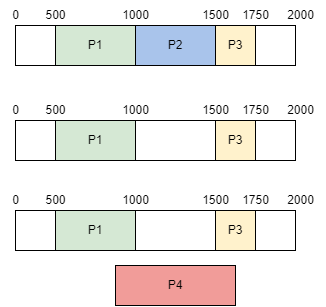

The diagram above was exported from draw.io. Its source (the exported page's mxGraphModel, read from the mxfile embedded in the PNG):
<mxGraphModel dx="791" dy="363" grid="1" gridSize="10" guides="1" tooltips="1" connect="1" arrows="1" fold="1" page="1" pageScale="1" pageWidth="1169" pageHeight="1654" math="0" shadow="0">
  <root>
    <mxCell id="0" />
    <mxCell id="1" parent="0" />
    <mxCell id="PQeA7u4jHxYIXuhnT1sl-1" value="" style="rounded=0;whiteSpace=wrap;html=1;" vertex="1" parent="1">
      <mxGeometry x="440" y="360" width="280" height="40" as="geometry" />
    </mxCell>
    <mxCell id="PQeA7u4jHxYIXuhnT1sl-2" value="0" style="text;html=1;align=center;verticalAlign=middle;resizable=0;points=[];autosize=1;strokeColor=none;fillColor=none;" vertex="1" parent="1">
      <mxGeometry x="425" y="335" width="30" height="30" as="geometry" />
    </mxCell>
    <mxCell id="PQeA7u4jHxYIXuhnT1sl-3" value="500" style="text;html=1;align=center;verticalAlign=middle;resizable=0;points=[];autosize=1;strokeColor=none;fillColor=none;" vertex="1" parent="1">
      <mxGeometry x="460" y="335" width="40" height="30" as="geometry" />
    </mxCell>
    <mxCell id="PQeA7u4jHxYIXuhnT1sl-4" value="P1" style="rounded=0;whiteSpace=wrap;html=1;fillColor=#D5E8D4;" vertex="1" parent="1">
      <mxGeometry x="480" y="360" width="80" height="40" as="geometry" />
    </mxCell>
    <mxCell id="PQeA7u4jHxYIXuhnT1sl-5" value="1000" style="text;html=1;align=center;verticalAlign=middle;resizable=0;points=[];autosize=1;strokeColor=none;fillColor=none;" vertex="1" parent="1">
      <mxGeometry x="535" y="335" width="50" height="30" as="geometry" />
    </mxCell>
    <mxCell id="PQeA7u4jHxYIXuhnT1sl-6" value="P2" style="rounded=0;whiteSpace=wrap;html=1;fillColor=#A9C4EB;" vertex="1" parent="1">
      <mxGeometry x="560" y="360" width="80" height="40" as="geometry" />
    </mxCell>
    <mxCell id="PQeA7u4jHxYIXuhnT1sl-7" value="1500" style="text;html=1;align=center;verticalAlign=middle;resizable=0;points=[];autosize=1;strokeColor=none;fillColor=none;" vertex="1" parent="1">
      <mxGeometry x="615" y="335" width="50" height="30" as="geometry" />
    </mxCell>
    <mxCell id="PQeA7u4jHxYIXuhnT1sl-8" value="P3" style="rounded=0;whiteSpace=wrap;html=1;fillColor=#FFF2CC;" vertex="1" parent="1">
      <mxGeometry x="640" y="360" width="40" height="40" as="geometry" />
    </mxCell>
    <mxCell id="PQeA7u4jHxYIXuhnT1sl-9" value="1750" style="text;html=1;align=center;verticalAlign=middle;resizable=0;points=[];autosize=1;strokeColor=none;fillColor=none;" vertex="1" parent="1">
      <mxGeometry x="655" y="335" width="50" height="30" as="geometry" />
    </mxCell>
    <mxCell id="PQeA7u4jHxYIXuhnT1sl-10" value="2000" style="text;html=1;align=center;verticalAlign=middle;resizable=0;points=[];autosize=1;strokeColor=none;fillColor=none;" vertex="1" parent="1">
      <mxGeometry x="700" y="335" width="50" height="30" as="geometry" />
    </mxCell>
    <mxCell id="PQeA7u4jHxYIXuhnT1sl-11" value="" style="rounded=0;whiteSpace=wrap;html=1;" vertex="1" parent="1">
      <mxGeometry x="440" y="455" width="280" height="40" as="geometry" />
    </mxCell>
    <mxCell id="PQeA7u4jHxYIXuhnT1sl-12" value="0" style="text;html=1;align=center;verticalAlign=middle;resizable=0;points=[];autosize=1;strokeColor=none;fillColor=none;" vertex="1" parent="1">
      <mxGeometry x="425" y="430" width="30" height="30" as="geometry" />
    </mxCell>
    <mxCell id="PQeA7u4jHxYIXuhnT1sl-13" value="500" style="text;html=1;align=center;verticalAlign=middle;resizable=0;points=[];autosize=1;strokeColor=none;fillColor=none;" vertex="1" parent="1">
      <mxGeometry x="460" y="430" width="40" height="30" as="geometry" />
    </mxCell>
    <mxCell id="PQeA7u4jHxYIXuhnT1sl-14" value="P1" style="rounded=0;whiteSpace=wrap;html=1;fillColor=#D5E8D4;" vertex="1" parent="1">
      <mxGeometry x="480" y="455" width="80" height="40" as="geometry" />
    </mxCell>
    <mxCell id="PQeA7u4jHxYIXuhnT1sl-15" value="1000" style="text;html=1;align=center;verticalAlign=middle;resizable=0;points=[];autosize=1;strokeColor=none;fillColor=none;" vertex="1" parent="1">
      <mxGeometry x="535" y="430" width="50" height="30" as="geometry" />
    </mxCell>
    <mxCell id="PQeA7u4jHxYIXuhnT1sl-17" value="1500" style="text;html=1;align=center;verticalAlign=middle;resizable=0;points=[];autosize=1;strokeColor=none;fillColor=none;" vertex="1" parent="1">
      <mxGeometry x="615" y="430" width="50" height="30" as="geometry" />
    </mxCell>
    <mxCell id="PQeA7u4jHxYIXuhnT1sl-18" value="P3" style="rounded=0;whiteSpace=wrap;html=1;fillColor=#FFF2CC;" vertex="1" parent="1">
      <mxGeometry x="640" y="455" width="40" height="40" as="geometry" />
    </mxCell>
    <mxCell id="PQeA7u4jHxYIXuhnT1sl-19" value="1750" style="text;html=1;align=center;verticalAlign=middle;resizable=0;points=[];autosize=1;strokeColor=none;fillColor=none;" vertex="1" parent="1">
      <mxGeometry x="655" y="430" width="50" height="30" as="geometry" />
    </mxCell>
    <mxCell id="PQeA7u4jHxYIXuhnT1sl-20" value="2000" style="text;html=1;align=center;verticalAlign=middle;resizable=0;points=[];autosize=1;strokeColor=none;fillColor=none;" vertex="1" parent="1">
      <mxGeometry x="700" y="430" width="50" height="30" as="geometry" />
    </mxCell>
    <mxCell id="PQeA7u4jHxYIXuhnT1sl-21" value="" style="rounded=0;whiteSpace=wrap;html=1;" vertex="1" parent="1">
      <mxGeometry x="440" y="545" width="280" height="40" as="geometry" />
    </mxCell>
    <mxCell id="PQeA7u4jHxYIXuhnT1sl-22" value="0" style="text;html=1;align=center;verticalAlign=middle;resizable=0;points=[];autosize=1;strokeColor=none;fillColor=none;" vertex="1" parent="1">
      <mxGeometry x="425" y="520" width="30" height="30" as="geometry" />
    </mxCell>
    <mxCell id="PQeA7u4jHxYIXuhnT1sl-23" value="500" style="text;html=1;align=center;verticalAlign=middle;resizable=0;points=[];autosize=1;strokeColor=none;fillColor=none;" vertex="1" parent="1">
      <mxGeometry x="460" y="520" width="40" height="30" as="geometry" />
    </mxCell>
    <mxCell id="PQeA7u4jHxYIXuhnT1sl-24" value="P1" style="rounded=0;whiteSpace=wrap;html=1;fillColor=#D5E8D4;" vertex="1" parent="1">
      <mxGeometry x="480" y="545" width="80" height="40" as="geometry" />
    </mxCell>
    <mxCell id="PQeA7u4jHxYIXuhnT1sl-25" value="1000" style="text;html=1;align=center;verticalAlign=middle;resizable=0;points=[];autosize=1;strokeColor=none;fillColor=none;" vertex="1" parent="1">
      <mxGeometry x="535" y="520" width="50" height="30" as="geometry" />
    </mxCell>
    <mxCell id="PQeA7u4jHxYIXuhnT1sl-26" value="1500" style="text;html=1;align=center;verticalAlign=middle;resizable=0;points=[];autosize=1;strokeColor=none;fillColor=none;" vertex="1" parent="1">
      <mxGeometry x="615" y="520" width="50" height="30" as="geometry" />
    </mxCell>
    <mxCell id="PQeA7u4jHxYIXuhnT1sl-27" value="P3" style="rounded=0;whiteSpace=wrap;html=1;fillColor=#FFF2CC;" vertex="1" parent="1">
      <mxGeometry x="640" y="545" width="40" height="40" as="geometry" />
    </mxCell>
    <mxCell id="PQeA7u4jHxYIXuhnT1sl-28" value="1750" style="text;html=1;align=center;verticalAlign=middle;resizable=0;points=[];autosize=1;strokeColor=none;fillColor=none;" vertex="1" parent="1">
      <mxGeometry x="655" y="520" width="50" height="30" as="geometry" />
    </mxCell>
    <mxCell id="PQeA7u4jHxYIXuhnT1sl-29" value="2000" style="text;html=1;align=center;verticalAlign=middle;resizable=0;points=[];autosize=1;strokeColor=none;fillColor=none;" vertex="1" parent="1">
      <mxGeometry x="700" y="520" width="50" height="30" as="geometry" />
    </mxCell>
    <mxCell id="PQeA7u4jHxYIXuhnT1sl-31" value="P4" style="rounded=0;whiteSpace=wrap;html=1;fillColor=#F19C99;" vertex="1" parent="1">
      <mxGeometry x="540" y="600" width="120" height="40" as="geometry" />
    </mxCell>
  </root>
</mxGraphModel>